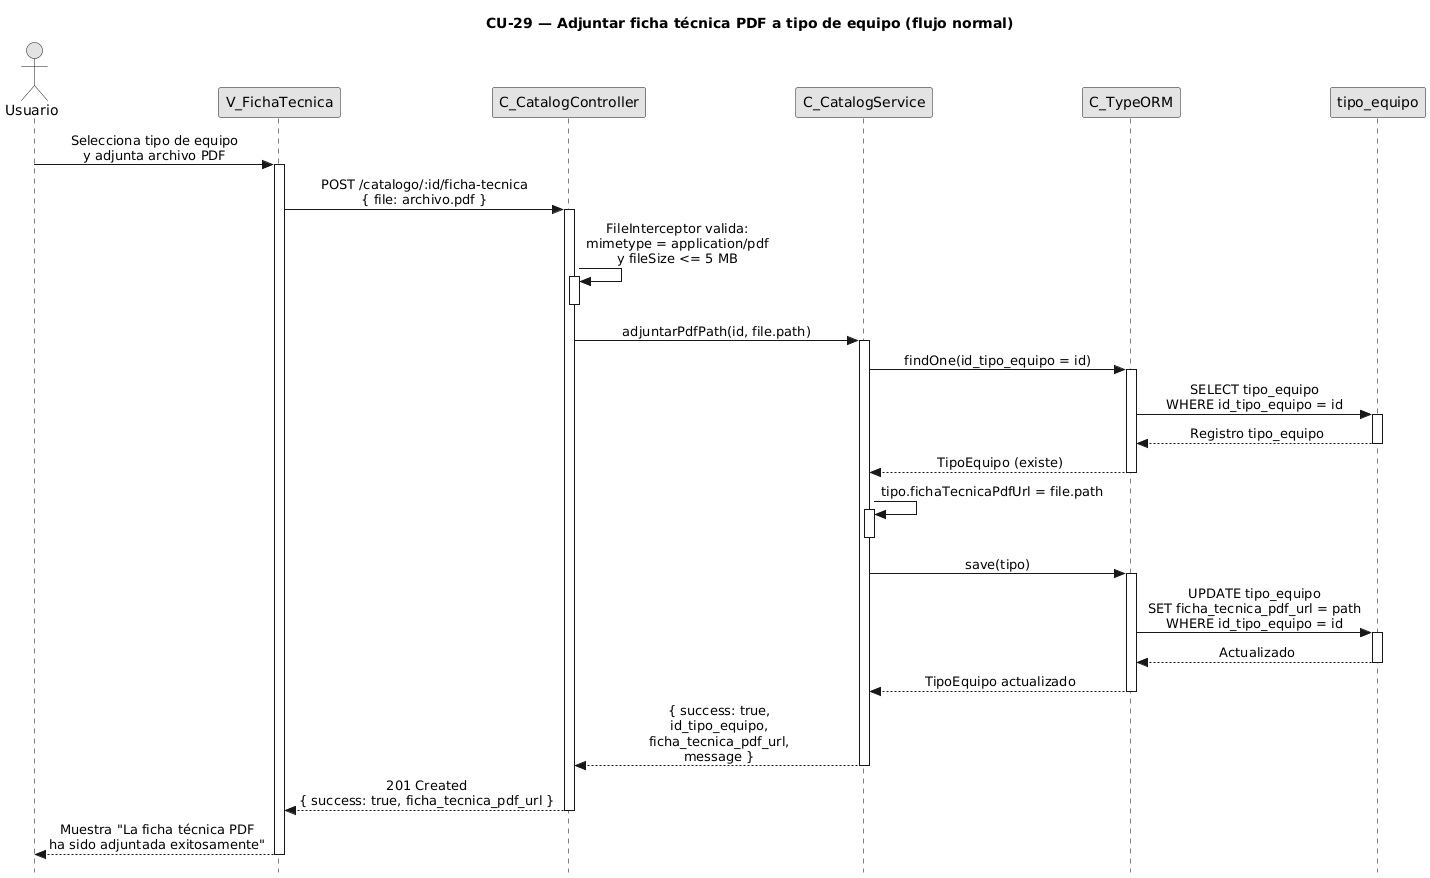

The diagram above was rendered by PlantUML. Its source (embedded in the PNG):
@startuml CU29-normal
title CU-29 — Adjuntar ficha técnica PDF a tipo de equipo (flujo normal)

skinparam style strictuml
skinparam monochrome true
skinparam shadowing false
skinparam sequenceMessageAlign center
skinparam ParticipantPadding 70
skinparam ActorPadding 30
skinparam sequence {
  MessageAlign center
  LifeLineBorderColor black
}
hide footbox

actor "Usuario" as user
participant "V_FichaTecnica" as view
participant "C_CatalogController" as ctrl
participant "C_CatalogService" as svc
participant "C_TypeORM" as orm
participant "tipo_equipo" as tent

user -> view : Selecciona tipo de equipo\ny adjunta archivo PDF
activate view

view -> ctrl : POST /catalogo/:id/ficha-tecnica\n{ file: archivo.pdf }
activate ctrl

ctrl -> ctrl : FileInterceptor valida:\nmimetype = application/pdf\ny fileSize <= 5 MB
activate ctrl
deactivate ctrl

ctrl -> svc : adjuntarPdfPath(id, file.path)
activate svc

svc -> orm : findOne(id_tipo_equipo = id)
activate orm

orm -> tent : SELECT tipo_equipo\nWHERE id_tipo_equipo = id
activate tent
tent --> orm : Registro tipo_equipo
deactivate tent

orm --> svc : TipoEquipo (existe)
deactivate orm

svc -> svc : tipo.fichaTecnicaPdfUrl = file.path
activate svc
deactivate svc

svc -> orm : save(tipo)
activate orm

orm -> tent : UPDATE tipo_equipo\nSET ficha_tecnica_pdf_url = path\nWHERE id_tipo_equipo = id
activate tent
tent --> orm : Actualizado
deactivate tent

orm --> svc : TipoEquipo actualizado
deactivate orm

svc --> ctrl : { success: true,\nid_tipo_equipo,\nficha_tecnica_pdf_url,\nmessage }
deactivate svc

ctrl --> view : 201 Created\n{ success: true, ficha_tecnica_pdf_url }
deactivate ctrl

view --> user : Muestra "La ficha técnica PDF\nha sido adjuntada exitosamente"
deactivate view

@enduml